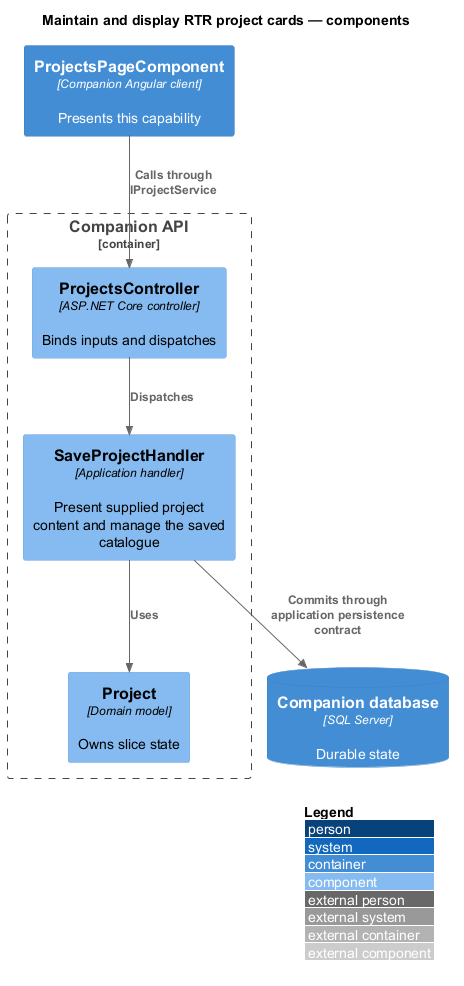

The diagram above was rendered by PlantUML. Its source (embedded in the PNG):
@startuml
!include <C4/C4_Component>
LAYOUT_WITH_LEGEND()
title Maintain and display RTR project cards — components
Container(client, "ProjectsPageComponent", "Companion Angular client", "Presents this capability")
Container_Boundary(api, "Companion API") {
Component(entry, "ProjectsController", "ASP.NET Core controller", "Binds inputs and dispatches")
Component(handler, "SaveProjectHandler", "Application handler", "Present supplied project content and manage the saved catalogue")
Component(entity, "Project", "Domain model", "Owns slice state")
}
ContainerDb(db, "Companion database", "SQL Server", "Durable state")
Rel(client, entry, "Calls through IProjectService")
Rel(entry, handler, "Dispatches")
Rel(handler, entity, "Uses")
Rel(handler, db, "Commits through application persistence contract")
@enduml